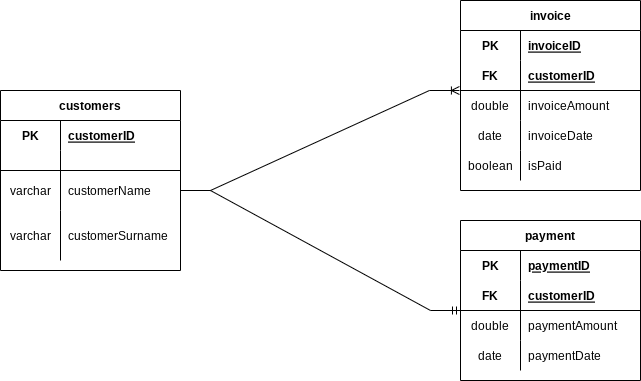

The diagram above was exported from draw.io. Its source (the exported page's mxGraphModel, read from the mxfile embedded in the PNG):
<mxGraphModel dx="1182" dy="839" grid="1" gridSize="10" guides="1" tooltips="1" connect="1" arrows="1" fold="1" page="1" pageScale="1" pageWidth="850" pageHeight="1100" math="0" shadow="0">
  <root>
    <mxCell id="0" />
    <mxCell id="1" parent="0" />
    <mxCell id="GhPumHvHkpSccftC2M98-1" value="" style="edgeStyle=entityRelationEdgeStyle;fontSize=12;html=1;endArrow=ERmandOne;rounded=0;exitX=1;exitY=0.5;exitDx=0;exitDy=0;entryX=0;entryY=0;entryDx=0;entryDy=0;entryPerimeter=0;" parent="1" source="VkdyNiGWNTAj1mE4ueMo-8" target="VkdyNiGWNTAj1mE4ueMo-64" edge="1">
      <mxGeometry width="100" height="100" relative="1" as="geometry">
        <mxPoint x="210" y="235" as="sourcePoint" />
        <mxPoint x="480" y="325" as="targetPoint" />
      </mxGeometry>
    </mxCell>
    <mxCell id="GhPumHvHkpSccftC2M98-2" value="" style="edgeStyle=entityRelationEdgeStyle;fontSize=12;html=1;endArrow=ERoneToMany;rounded=0;exitX=1;exitY=0.5;exitDx=0;exitDy=0;entryX=-0.006;entryY=0;entryDx=0;entryDy=0;entryPerimeter=0;" parent="1" source="VkdyNiGWNTAj1mE4ueMo-8" target="VkdyNiGWNTAj1mE4ueMo-35" edge="1">
      <mxGeometry width="100" height="100" relative="1" as="geometry">
        <mxPoint x="370" y="340" as="sourcePoint" />
        <mxPoint x="480" y="132.5" as="targetPoint" />
      </mxGeometry>
    </mxCell>
    <mxCell id="VkdyNiGWNTAj1mE4ueMo-1" value="customers" style="shape=table;startSize=30;container=1;collapsible=1;childLayout=tableLayout;fixedRows=1;rowLines=0;fontStyle=1;align=center;resizeLast=1;" parent="1" vertex="1">
      <mxGeometry x="30" y="130" width="180" height="180" as="geometry" />
    </mxCell>
    <mxCell id="VkdyNiGWNTAj1mE4ueMo-2" value="" style="shape=tableRow;horizontal=0;startSize=0;swimlaneHead=0;swimlaneBody=0;fillColor=none;collapsible=0;dropTarget=0;points=[[0,0.5],[1,0.5]];portConstraint=eastwest;top=0;left=0;right=0;bottom=0;" parent="VkdyNiGWNTAj1mE4ueMo-1" vertex="1">
      <mxGeometry y="30" width="180" height="30" as="geometry" />
    </mxCell>
    <mxCell id="VkdyNiGWNTAj1mE4ueMo-3" value="PK" style="shape=partialRectangle;connectable=0;fillColor=none;top=0;left=0;bottom=0;right=0;fontStyle=1;overflow=hidden;" parent="VkdyNiGWNTAj1mE4ueMo-2" vertex="1">
      <mxGeometry width="60" height="30" as="geometry">
        <mxRectangle width="60" height="30" as="alternateBounds" />
      </mxGeometry>
    </mxCell>
    <mxCell id="VkdyNiGWNTAj1mE4ueMo-4" value="customerID" style="shape=partialRectangle;connectable=0;fillColor=none;top=0;left=0;bottom=0;right=0;align=left;spacingLeft=6;fontStyle=5;overflow=hidden;" parent="VkdyNiGWNTAj1mE4ueMo-2" vertex="1">
      <mxGeometry x="60" width="120" height="30" as="geometry">
        <mxRectangle width="120" height="30" as="alternateBounds" />
      </mxGeometry>
    </mxCell>
    <mxCell id="VkdyNiGWNTAj1mE4ueMo-5" value="" style="shape=tableRow;horizontal=0;startSize=0;swimlaneHead=0;swimlaneBody=0;fillColor=none;collapsible=0;dropTarget=0;points=[[0,0.5],[1,0.5]];portConstraint=eastwest;top=0;left=0;right=0;bottom=1;" parent="VkdyNiGWNTAj1mE4ueMo-1" vertex="1">
      <mxGeometry y="60" width="180" height="20" as="geometry" />
    </mxCell>
    <mxCell id="VkdyNiGWNTAj1mE4ueMo-6" value="" style="shape=partialRectangle;connectable=0;fillColor=none;top=0;left=0;bottom=0;right=0;fontStyle=1;overflow=hidden;recursiveResize=0;expand=0;" parent="VkdyNiGWNTAj1mE4ueMo-5" vertex="1">
      <mxGeometry width="60" height="20" as="geometry">
        <mxRectangle width="60" height="20" as="alternateBounds" />
      </mxGeometry>
    </mxCell>
    <mxCell id="VkdyNiGWNTAj1mE4ueMo-7" value="" style="shape=partialRectangle;connectable=0;fillColor=none;top=0;left=0;bottom=0;right=0;align=left;spacingLeft=6;fontStyle=5;overflow=hidden;noLabel=0;expand=0;recursiveResize=0;" parent="VkdyNiGWNTAj1mE4ueMo-5" vertex="1">
      <mxGeometry x="60" width="120" height="20" as="geometry">
        <mxRectangle width="120" height="20" as="alternateBounds" />
      </mxGeometry>
    </mxCell>
    <mxCell id="VkdyNiGWNTAj1mE4ueMo-8" value="" style="shape=tableRow;horizontal=0;startSize=0;swimlaneHead=0;swimlaneBody=0;fillColor=none;collapsible=0;dropTarget=0;points=[[0,0.5],[1,0.5]];portConstraint=eastwest;top=0;left=0;right=0;bottom=0;" parent="VkdyNiGWNTAj1mE4ueMo-1" vertex="1">
      <mxGeometry y="80" width="180" height="40" as="geometry" />
    </mxCell>
    <mxCell id="VkdyNiGWNTAj1mE4ueMo-9" value="varchar" style="shape=partialRectangle;connectable=0;fillColor=none;top=0;left=0;bottom=0;right=0;editable=1;overflow=hidden;" parent="VkdyNiGWNTAj1mE4ueMo-8" vertex="1">
      <mxGeometry width="60" height="40" as="geometry">
        <mxRectangle width="60" height="40" as="alternateBounds" />
      </mxGeometry>
    </mxCell>
    <mxCell id="VkdyNiGWNTAj1mE4ueMo-10" value="customerName" style="shape=partialRectangle;connectable=0;fillColor=none;top=0;left=0;bottom=0;right=0;align=left;spacingLeft=6;overflow=hidden;" parent="VkdyNiGWNTAj1mE4ueMo-8" vertex="1">
      <mxGeometry x="60" width="120" height="40" as="geometry">
        <mxRectangle width="120" height="40" as="alternateBounds" />
      </mxGeometry>
    </mxCell>
    <mxCell id="VkdyNiGWNTAj1mE4ueMo-11" value="" style="shape=tableRow;horizontal=0;startSize=0;swimlaneHead=0;swimlaneBody=0;fillColor=none;collapsible=0;dropTarget=0;points=[[0,0.5],[1,0.5]];portConstraint=eastwest;top=0;left=0;right=0;bottom=0;" parent="VkdyNiGWNTAj1mE4ueMo-1" vertex="1">
      <mxGeometry y="120" width="180" height="50" as="geometry" />
    </mxCell>
    <mxCell id="VkdyNiGWNTAj1mE4ueMo-12" value="varchar" style="shape=partialRectangle;connectable=0;fillColor=none;top=0;left=0;bottom=0;right=0;editable=1;overflow=hidden;" parent="VkdyNiGWNTAj1mE4ueMo-11" vertex="1">
      <mxGeometry width="60" height="50" as="geometry">
        <mxRectangle width="60" height="50" as="alternateBounds" />
      </mxGeometry>
    </mxCell>
    <mxCell id="VkdyNiGWNTAj1mE4ueMo-13" value="customerSurname" style="shape=partialRectangle;connectable=0;fillColor=none;top=0;left=0;bottom=0;right=0;align=left;spacingLeft=6;overflow=hidden;" parent="VkdyNiGWNTAj1mE4ueMo-11" vertex="1">
      <mxGeometry x="60" width="120" height="50" as="geometry">
        <mxRectangle width="120" height="50" as="alternateBounds" />
      </mxGeometry>
    </mxCell>
    <mxCell id="VkdyNiGWNTAj1mE4ueMo-28" value="invoice" style="shape=table;startSize=30;container=1;collapsible=1;childLayout=tableLayout;fixedRows=1;rowLines=0;fontStyle=1;align=center;resizeLast=1;" parent="1" vertex="1">
      <mxGeometry x="490" y="40" width="180" height="190" as="geometry">
        <mxRectangle x="330" y="405" width="70" height="30" as="alternateBounds" />
      </mxGeometry>
    </mxCell>
    <mxCell id="VkdyNiGWNTAj1mE4ueMo-29" value="" style="shape=tableRow;horizontal=0;startSize=0;swimlaneHead=0;swimlaneBody=0;fillColor=none;collapsible=0;dropTarget=0;points=[[0,0.5],[1,0.5]];portConstraint=eastwest;top=0;left=0;right=0;bottom=0;" parent="VkdyNiGWNTAj1mE4ueMo-28" vertex="1">
      <mxGeometry y="30" width="180" height="30" as="geometry" />
    </mxCell>
    <mxCell id="VkdyNiGWNTAj1mE4ueMo-30" value="PK" style="shape=partialRectangle;connectable=0;fillColor=none;top=0;left=0;bottom=0;right=0;fontStyle=1;overflow=hidden;" parent="VkdyNiGWNTAj1mE4ueMo-29" vertex="1">
      <mxGeometry width="60" height="30" as="geometry">
        <mxRectangle width="60" height="30" as="alternateBounds" />
      </mxGeometry>
    </mxCell>
    <mxCell id="VkdyNiGWNTAj1mE4ueMo-31" value="invoiceID" style="shape=partialRectangle;connectable=0;fillColor=none;top=0;left=0;bottom=0;right=0;align=left;spacingLeft=6;fontStyle=5;overflow=hidden;" parent="VkdyNiGWNTAj1mE4ueMo-29" vertex="1">
      <mxGeometry x="60" width="120" height="30" as="geometry">
        <mxRectangle width="120" height="30" as="alternateBounds" />
      </mxGeometry>
    </mxCell>
    <mxCell id="VkdyNiGWNTAj1mE4ueMo-32" value="" style="shape=tableRow;horizontal=0;startSize=0;swimlaneHead=0;swimlaneBody=0;fillColor=none;collapsible=0;dropTarget=0;points=[[0,0.5],[1,0.5]];portConstraint=eastwest;top=0;left=0;right=0;bottom=1;" parent="VkdyNiGWNTAj1mE4ueMo-28" vertex="1">
      <mxGeometry y="60" width="180" height="30" as="geometry" />
    </mxCell>
    <mxCell id="VkdyNiGWNTAj1mE4ueMo-33" value="FK" style="shape=partialRectangle;connectable=0;fillColor=none;top=0;left=0;bottom=0;right=0;fontStyle=1;overflow=hidden;" parent="VkdyNiGWNTAj1mE4ueMo-32" vertex="1">
      <mxGeometry width="60" height="30" as="geometry">
        <mxRectangle width="60" height="30" as="alternateBounds" />
      </mxGeometry>
    </mxCell>
    <mxCell id="VkdyNiGWNTAj1mE4ueMo-34" value="customerID" style="shape=partialRectangle;connectable=0;fillColor=none;top=0;left=0;bottom=0;right=0;align=left;spacingLeft=6;fontStyle=5;overflow=hidden;" parent="VkdyNiGWNTAj1mE4ueMo-32" vertex="1">
      <mxGeometry x="60" width="120" height="30" as="geometry">
        <mxRectangle width="120" height="30" as="alternateBounds" />
      </mxGeometry>
    </mxCell>
    <mxCell id="VkdyNiGWNTAj1mE4ueMo-35" value="" style="shape=tableRow;horizontal=0;startSize=0;swimlaneHead=0;swimlaneBody=0;fillColor=none;collapsible=0;dropTarget=0;points=[[0,0.5],[1,0.5]];portConstraint=eastwest;top=0;left=0;right=0;bottom=0;" parent="VkdyNiGWNTAj1mE4ueMo-28" vertex="1">
      <mxGeometry y="90" width="180" height="30" as="geometry" />
    </mxCell>
    <mxCell id="VkdyNiGWNTAj1mE4ueMo-36" value="double" style="shape=partialRectangle;connectable=0;fillColor=none;top=0;left=0;bottom=0;right=0;editable=1;overflow=hidden;" parent="VkdyNiGWNTAj1mE4ueMo-35" vertex="1">
      <mxGeometry width="60" height="30" as="geometry">
        <mxRectangle width="60" height="30" as="alternateBounds" />
      </mxGeometry>
    </mxCell>
    <mxCell id="VkdyNiGWNTAj1mE4ueMo-37" value="invoiceAmount" style="shape=partialRectangle;connectable=0;fillColor=none;top=0;left=0;bottom=0;right=0;align=left;spacingLeft=6;overflow=hidden;" parent="VkdyNiGWNTAj1mE4ueMo-35" vertex="1">
      <mxGeometry x="60" width="120" height="30" as="geometry">
        <mxRectangle width="120" height="30" as="alternateBounds" />
      </mxGeometry>
    </mxCell>
    <mxCell id="VkdyNiGWNTAj1mE4ueMo-38" value="" style="shape=tableRow;horizontal=0;startSize=0;swimlaneHead=0;swimlaneBody=0;fillColor=none;collapsible=0;dropTarget=0;points=[[0,0.5],[1,0.5]];portConstraint=eastwest;top=0;left=0;right=0;bottom=0;" parent="VkdyNiGWNTAj1mE4ueMo-28" vertex="1">
      <mxGeometry y="120" width="180" height="30" as="geometry" />
    </mxCell>
    <mxCell id="VkdyNiGWNTAj1mE4ueMo-39" value="date" style="shape=partialRectangle;connectable=0;fillColor=none;top=0;left=0;bottom=0;right=0;editable=1;overflow=hidden;" parent="VkdyNiGWNTAj1mE4ueMo-38" vertex="1">
      <mxGeometry width="60" height="30" as="geometry">
        <mxRectangle width="60" height="30" as="alternateBounds" />
      </mxGeometry>
    </mxCell>
    <mxCell id="VkdyNiGWNTAj1mE4ueMo-40" value="invoiceDate" style="shape=partialRectangle;connectable=0;fillColor=none;top=0;left=0;bottom=0;right=0;align=left;spacingLeft=6;overflow=hidden;" parent="VkdyNiGWNTAj1mE4ueMo-38" vertex="1">
      <mxGeometry x="60" width="120" height="30" as="geometry">
        <mxRectangle width="120" height="30" as="alternateBounds" />
      </mxGeometry>
    </mxCell>
    <mxCell id="VkdyNiGWNTAj1mE4ueMo-54" value="boolean" style="shape=partialRectangle;connectable=0;fillColor=none;top=0;left=0;bottom=0;right=0;editable=1;overflow=hidden;" parent="1" vertex="1">
      <mxGeometry x="490" y="190" width="60" height="30" as="geometry">
        <mxRectangle width="60" height="30" as="alternateBounds" />
      </mxGeometry>
    </mxCell>
    <mxCell id="VkdyNiGWNTAj1mE4ueMo-55" value="isPaid" style="shape=partialRectangle;connectable=0;fillColor=none;top=0;left=0;bottom=0;right=0;align=left;spacingLeft=6;overflow=hidden;" parent="1" vertex="1">
      <mxGeometry x="550" y="190" width="120" height="30" as="geometry">
        <mxRectangle width="120" height="30" as="alternateBounds" />
      </mxGeometry>
    </mxCell>
    <mxCell id="VkdyNiGWNTAj1mE4ueMo-57" value="payment" style="shape=table;startSize=30;container=1;collapsible=1;childLayout=tableLayout;fixedRows=1;rowLines=0;fontStyle=1;align=center;resizeLast=1;" parent="1" vertex="1">
      <mxGeometry x="490" y="260" width="180" height="160" as="geometry">
        <mxRectangle x="330" y="405" width="70" height="30" as="alternateBounds" />
      </mxGeometry>
    </mxCell>
    <mxCell id="VkdyNiGWNTAj1mE4ueMo-58" value="" style="shape=tableRow;horizontal=0;startSize=0;swimlaneHead=0;swimlaneBody=0;fillColor=none;collapsible=0;dropTarget=0;points=[[0,0.5],[1,0.5]];portConstraint=eastwest;top=0;left=0;right=0;bottom=0;" parent="VkdyNiGWNTAj1mE4ueMo-57" vertex="1">
      <mxGeometry y="30" width="180" height="30" as="geometry" />
    </mxCell>
    <mxCell id="VkdyNiGWNTAj1mE4ueMo-59" value="PK" style="shape=partialRectangle;connectable=0;fillColor=none;top=0;left=0;bottom=0;right=0;fontStyle=1;overflow=hidden;" parent="VkdyNiGWNTAj1mE4ueMo-58" vertex="1">
      <mxGeometry width="60" height="30" as="geometry">
        <mxRectangle width="60" height="30" as="alternateBounds" />
      </mxGeometry>
    </mxCell>
    <mxCell id="VkdyNiGWNTAj1mE4ueMo-60" value="paymentID" style="shape=partialRectangle;connectable=0;fillColor=none;top=0;left=0;bottom=0;right=0;align=left;spacingLeft=6;fontStyle=5;overflow=hidden;" parent="VkdyNiGWNTAj1mE4ueMo-58" vertex="1">
      <mxGeometry x="60" width="120" height="30" as="geometry">
        <mxRectangle width="120" height="30" as="alternateBounds" />
      </mxGeometry>
    </mxCell>
    <mxCell id="VkdyNiGWNTAj1mE4ueMo-61" value="" style="shape=tableRow;horizontal=0;startSize=0;swimlaneHead=0;swimlaneBody=0;fillColor=none;collapsible=0;dropTarget=0;points=[[0,0.5],[1,0.5]];portConstraint=eastwest;top=0;left=0;right=0;bottom=1;" parent="VkdyNiGWNTAj1mE4ueMo-57" vertex="1">
      <mxGeometry y="60" width="180" height="30" as="geometry" />
    </mxCell>
    <mxCell id="VkdyNiGWNTAj1mE4ueMo-62" value="FK" style="shape=partialRectangle;connectable=0;fillColor=none;top=0;left=0;bottom=0;right=0;fontStyle=1;overflow=hidden;" parent="VkdyNiGWNTAj1mE4ueMo-61" vertex="1">
      <mxGeometry width="60" height="30" as="geometry">
        <mxRectangle width="60" height="30" as="alternateBounds" />
      </mxGeometry>
    </mxCell>
    <mxCell id="VkdyNiGWNTAj1mE4ueMo-63" value="customerID" style="shape=partialRectangle;connectable=0;fillColor=none;top=0;left=0;bottom=0;right=0;align=left;spacingLeft=6;fontStyle=5;overflow=hidden;" parent="VkdyNiGWNTAj1mE4ueMo-61" vertex="1">
      <mxGeometry x="60" width="120" height="30" as="geometry">
        <mxRectangle width="120" height="30" as="alternateBounds" />
      </mxGeometry>
    </mxCell>
    <mxCell id="VkdyNiGWNTAj1mE4ueMo-64" value="" style="shape=tableRow;horizontal=0;startSize=0;swimlaneHead=0;swimlaneBody=0;fillColor=none;collapsible=0;dropTarget=0;points=[[0,0.5],[1,0.5]];portConstraint=eastwest;top=0;left=0;right=0;bottom=0;" parent="VkdyNiGWNTAj1mE4ueMo-57" vertex="1">
      <mxGeometry y="90" width="180" height="30" as="geometry" />
    </mxCell>
    <mxCell id="VkdyNiGWNTAj1mE4ueMo-65" value="double" style="shape=partialRectangle;connectable=0;fillColor=none;top=0;left=0;bottom=0;right=0;editable=1;overflow=hidden;" parent="VkdyNiGWNTAj1mE4ueMo-64" vertex="1">
      <mxGeometry width="60" height="30" as="geometry">
        <mxRectangle width="60" height="30" as="alternateBounds" />
      </mxGeometry>
    </mxCell>
    <mxCell id="VkdyNiGWNTAj1mE4ueMo-66" value="paymentAmount" style="shape=partialRectangle;connectable=0;fillColor=none;top=0;left=0;bottom=0;right=0;align=left;spacingLeft=6;overflow=hidden;" parent="VkdyNiGWNTAj1mE4ueMo-64" vertex="1">
      <mxGeometry x="60" width="120" height="30" as="geometry">
        <mxRectangle width="120" height="30" as="alternateBounds" />
      </mxGeometry>
    </mxCell>
    <mxCell id="VkdyNiGWNTAj1mE4ueMo-67" value="" style="shape=tableRow;horizontal=0;startSize=0;swimlaneHead=0;swimlaneBody=0;fillColor=none;collapsible=0;dropTarget=0;points=[[0,0.5],[1,0.5]];portConstraint=eastwest;top=0;left=0;right=0;bottom=0;" parent="VkdyNiGWNTAj1mE4ueMo-57" vertex="1">
      <mxGeometry y="120" width="180" height="30" as="geometry" />
    </mxCell>
    <mxCell id="VkdyNiGWNTAj1mE4ueMo-68" value="date" style="shape=partialRectangle;connectable=0;fillColor=none;top=0;left=0;bottom=0;right=0;editable=1;overflow=hidden;" parent="VkdyNiGWNTAj1mE4ueMo-67" vertex="1">
      <mxGeometry width="60" height="30" as="geometry">
        <mxRectangle width="60" height="30" as="alternateBounds" />
      </mxGeometry>
    </mxCell>
    <mxCell id="VkdyNiGWNTAj1mE4ueMo-69" value="paymentDate" style="shape=partialRectangle;connectable=0;fillColor=none;top=0;left=0;bottom=0;right=0;align=left;spacingLeft=6;overflow=hidden;" parent="VkdyNiGWNTAj1mE4ueMo-67" vertex="1">
      <mxGeometry x="60" width="120" height="30" as="geometry">
        <mxRectangle width="120" height="30" as="alternateBounds" />
      </mxGeometry>
    </mxCell>
    <mxCell id="VkdyNiGWNTAj1mE4ueMo-70" value="" style="endArrow=none;html=1;rounded=0;" parent="1" edge="1">
      <mxGeometry width="50" height="50" relative="1" as="geometry">
        <mxPoint x="550" y="220" as="sourcePoint" />
        <mxPoint x="550" y="190" as="targetPoint" />
      </mxGeometry>
    </mxCell>
  </root>
</mxGraphModel>